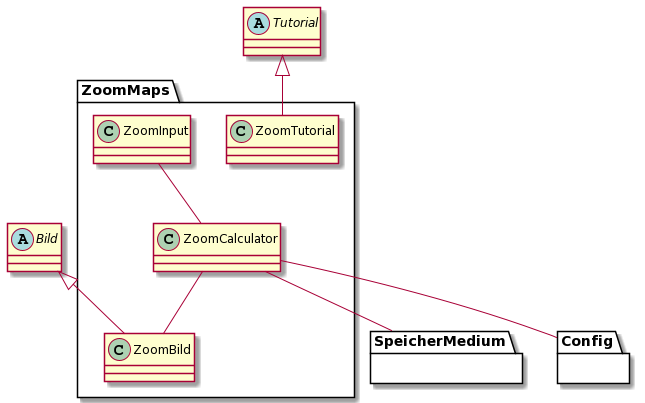

The diagram above was rendered by PlantUML. Its source (embedded in the PNG):
@startuml
abstract Bild
abstract Tutorial

package ZoomMaps {
  class ZoomTutorial {

  }

  class ZoomInput {
  }

  class ZoomCalculator {
  }

  class ZoomBild {

  }
  
}

package SpeicherMedium {}

package Config {}

' Vererbungen
Bild <|-- ZoomBild
Tutorial <|-- ZoomTutorial

' Interaktionen
ZoomInput -- ZoomCalculator
ZoomCalculator -- ZoomBild

' Andere Module
ZoomCalculator -- SpeicherMedium
ZoomCalculator -- Config
@enduml